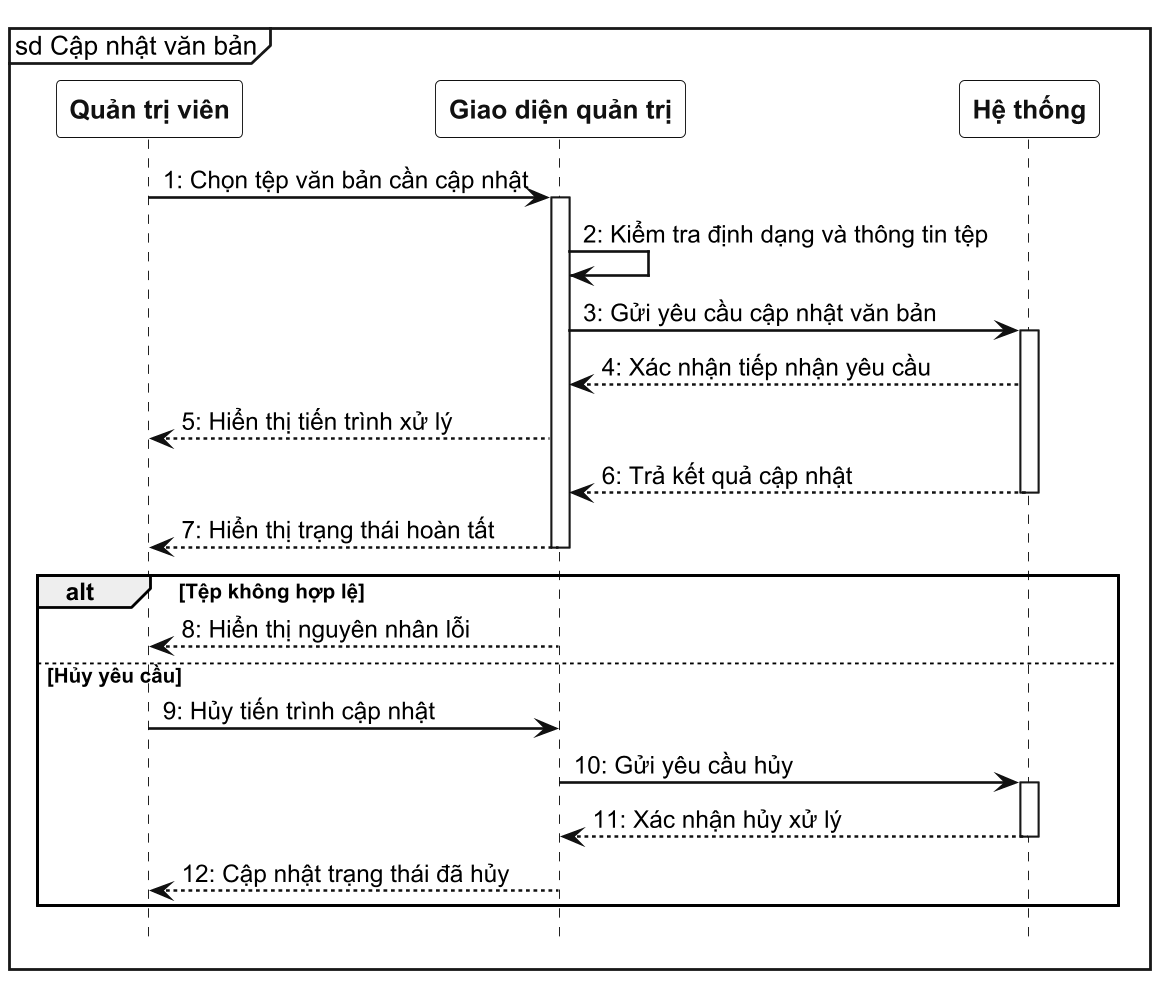

The diagram above was rendered by PlantUML. Its source (embedded in the PNG):
@startuml
skinparam monochrome true
skinparam shadowing false
skinparam defaultFontName "Arial"
skinparam dpi 180
skinparam sequence {
  ArrowColor #111111
  ArrowThickness 1.4
  LifeLineBorderColor #111111
  LifeLineBackgroundColor #FFFFFF
  ParticipantBorderColor #111111
  ParticipantBackgroundColor #FFFFFF
  ParticipantFontColor #111111
  ParticipantFontStyle bold
  BoxBorderColor #111111
  BoxBackgroundColor #FFFFFF
}
hide footbox
mainframe sd Cập nhật văn bản

participant "Quản trị viên" as Admin
participant "Giao diện quản trị" as UI
participant "Hệ thống" as System

Admin -> UI: 1: Chọn tệp văn bản cần cập nhật
activate UI
UI -> UI: 2: Kiểm tra định dạng và thông tin tệp
UI -> System: 3: Gửi yêu cầu cập nhật văn bản
activate System
System --> UI: 4: Xác nhận tiếp nhận yêu cầu
UI --> Admin: 5: Hiển thị tiến trình xử lý
System --> UI: 6: Trả kết quả cập nhật
deactivate System
UI --> Admin: 7: Hiển thị trạng thái hoàn tất
deactivate UI

alt Tệp không hợp lệ
  UI --> Admin: 8: Hiển thị nguyên nhân lỗi
else Hủy yêu cầu
  Admin -> UI: 9: Hủy tiến trình cập nhật
  UI -> System: 10: Gửi yêu cầu hủy
  activate System
  System --> UI: 11: Xác nhận hủy xử lý
  deactivate System
  UI --> Admin: 12: Cập nhật trạng thái đã hủy
end
@enduml